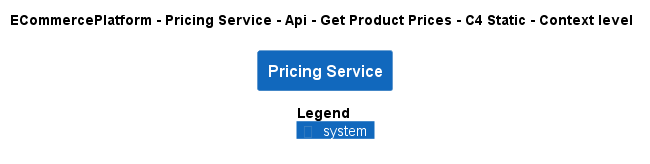

The diagram above was rendered by PlantUML. Its source (embedded in the PNG):
@startuml
!pragma layout smetana
!include ..\..\..\..\..\..\..\.c4s\C4_Context.puml

AddElementTag("c4interflow:lifecycle:new", $bgColor=green, $fontColor=#ffffff, $borderColor=green, $shadowing="False")
AddElementTag("c4interflow:lifecycle:changed", $bgColor=orange, $fontColor=#ffffff, $borderColor=orange, $shadowing="False")
AddElementTag("c4interflow:lifecycle:removed", $bgColor=red, $fontColor=#ffffff, $borderColor=red, $shadowing="False")

AddRelTag("c4interflow:lifecycle:new", $textColor=green, $lineColor=green)
AddRelTag("c4interflow:lifecycle:changed", $textColor=orange, $lineColor=orange)
AddRelTag("c4interflow:lifecycle:removed", $textColor=red, $lineColor=red)

SHOW_PERSON_PORTRAIT()
LAYOUT_TOP_DOWN()

skinparam linetype polyline

title ECommercePlatform - Pricing Service - Api - Get Product Prices - C4 Static - Context level

System(ECommercePlatform.SoftwareSystems.PricingService, "Pricing Service", "")



SHOW_LEGEND()
@enduml